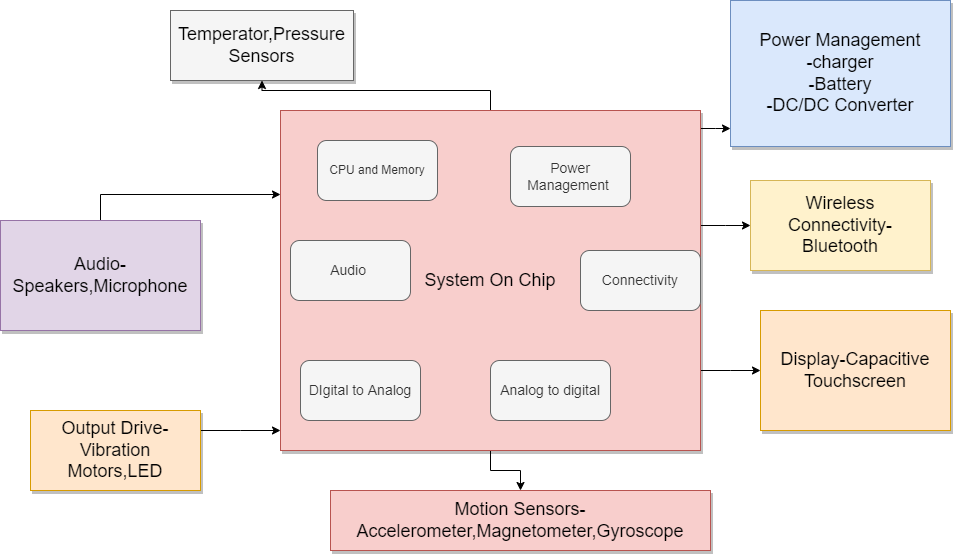

The diagram above was exported from draw.io. Its source (the exported page's mxGraphModel, read from the mxfile embedded in the PNG):
<mxGraphModel dx="1038" dy="579" grid="1" gridSize="10" guides="1" tooltips="1" connect="1" arrows="1" fold="1" page="1" pageScale="1.5" pageWidth="1169" pageHeight="826" background="#FFFFFF" math="0" shadow="0">
  <root>
    <mxCell id="0" style=";html=1;" />
    <mxCell id="1" style=";html=1;" parent="0" />
    <mxCell id="3a17f1ce550125da-13" style="edgeStyle=elbowEdgeStyle;rounded=0;html=1;startArrow=none;startFill=0;jettySize=auto;orthogonalLoop=1;fontSize=18;elbow=vertical;" parent="1" source="3a17f1ce550125da-2" target="3a17f1ce550125da-4" edge="1">
      <mxGeometry relative="1" as="geometry" />
    </mxCell>
    <mxCell id="3a17f1ce550125da-14" style="edgeStyle=elbowEdgeStyle;rounded=0;html=1;startArrow=none;startFill=0;jettySize=auto;orthogonalLoop=1;fontSize=18;elbow=vertical;" parent="1" source="3a17f1ce550125da-2" target="3a17f1ce550125da-5" edge="1">
      <mxGeometry relative="1" as="geometry" />
    </mxCell>
    <mxCell id="3a17f1ce550125da-15" style="edgeStyle=elbowEdgeStyle;rounded=0;html=1;startArrow=none;startFill=0;jettySize=auto;orthogonalLoop=1;fontSize=18;elbow=vertical;" parent="1" source="3a17f1ce550125da-2" target="3a17f1ce550125da-6" edge="1">
      <mxGeometry relative="1" as="geometry" />
    </mxCell>
    <mxCell id="3a17f1ce550125da-16" style="edgeStyle=elbowEdgeStyle;rounded=0;html=1;startArrow=none;startFill=0;jettySize=auto;orthogonalLoop=1;fontSize=18;elbow=vertical;" parent="1" source="3a17f1ce550125da-2" target="3a17f1ce550125da-7" edge="1">
      <mxGeometry relative="1" as="geometry" />
    </mxCell>
    <mxCell id="oHDY_cCF135BDo8pK2Gz-2" value="" style="edgeStyle=orthogonalEdgeStyle;rounded=0;orthogonalLoop=1;jettySize=auto;html=1;" parent="1" source="3a17f1ce550125da-2" target="oHDY_cCF135BDo8pK2Gz-1" edge="1">
      <mxGeometry relative="1" as="geometry" />
    </mxCell>
    <mxCell id="3a17f1ce550125da-2" value="System On Chip" style="whiteSpace=wrap;html=1;shadow=1;fontSize=18;fillColor=#f8cecc;strokeColor=#b85450;" parent="1" vertex="1">
      <mxGeometry x="720" y="430" width="420" height="340" as="geometry" />
    </mxCell>
    <mxCell id="3a17f1ce550125da-4" value="Power Management&lt;br&gt;-charger&lt;br&gt;-Battery&lt;br&gt;-DC/DC Converter" style="whiteSpace=wrap;html=1;shadow=1;fontSize=18;fillColor=#dae8fc;strokeColor=#6c8ebf;" parent="1" vertex="1">
      <mxGeometry x="1170" y="320" width="220" height="146" as="geometry" />
    </mxCell>
    <mxCell id="3a17f1ce550125da-5" value="Wireless Connectivity-Bluetooth" style="whiteSpace=wrap;html=1;shadow=1;fontSize=18;fillColor=#fff2cc;strokeColor=#d6b656;" parent="1" vertex="1">
      <mxGeometry x="1190" y="500" width="180" height="90" as="geometry" />
    </mxCell>
    <mxCell id="3a17f1ce550125da-6" value="Display-Capacitive Touchscreen" style="whiteSpace=wrap;html=1;shadow=1;fontSize=18;fillColor=#ffe6cc;strokeColor=#d79b00;" parent="1" vertex="1">
      <mxGeometry x="1200" y="630" width="190" height="120" as="geometry" />
    </mxCell>
    <mxCell id="3a17f1ce550125da-7" value="Motion Sensors-Accelerometer,Magnetometer,Gyroscope" style="whiteSpace=wrap;html=1;shadow=1;fontSize=18;fillColor=#f8cecc;strokeColor=#b85450;" parent="1" vertex="1">
      <mxGeometry x="770" y="810" width="380" height="60" as="geometry" />
    </mxCell>
    <mxCell id="3a17f1ce550125da-20" style="edgeStyle=elbowEdgeStyle;rounded=0;html=1;startArrow=none;startFill=0;jettySize=auto;orthogonalLoop=1;fontSize=18;elbow=vertical;" parent="1" source="3a17f1ce550125da-8" target="3a17f1ce550125da-2" edge="1">
      <mxGeometry relative="1" as="geometry">
        <Array as="points">
          <mxPoint x="757" y="514" />
        </Array>
      </mxGeometry>
    </mxCell>
    <mxCell id="3a17f1ce550125da-8" value="Audio-Speakers,Microphone" style="whiteSpace=wrap;html=1;shadow=1;fontSize=18;fillColor=#e1d5e7;strokeColor=#9673a6;" parent="1" vertex="1">
      <mxGeometry x="440" y="540" width="200" height="110" as="geometry" />
    </mxCell>
    <mxCell id="3a17f1ce550125da-21" style="edgeStyle=elbowEdgeStyle;rounded=0;html=1;startArrow=none;startFill=0;jettySize=auto;orthogonalLoop=1;fontSize=18;elbow=vertical;" parent="1" source="3a17f1ce550125da-9" target="3a17f1ce550125da-2" edge="1">
      <mxGeometry relative="1" as="geometry" />
    </mxCell>
    <mxCell id="3a17f1ce550125da-9" value="Output Drive-Vibration Motors,LED" style="whiteSpace=wrap;html=1;shadow=1;fontSize=18;fillColor=#ffe6cc;strokeColor=#d79b00;" parent="1" vertex="1">
      <mxGeometry x="470" y="730" width="170" height="80" as="geometry" />
    </mxCell>
    <mxCell id="oHDY_cCF135BDo8pK2Gz-1" value="Temperator,Pressure Sensors" style="whiteSpace=wrap;html=1;fontSize=18;fillColor=#f5f5f5;strokeColor=#666666;shadow=1;" parent="1" vertex="1">
      <mxGeometry x="610" y="330" width="183" height="70" as="geometry" />
    </mxCell>
    <mxCell id="oHDY_cCF135BDo8pK2Gz-4" value="CPU and Memory" style="rounded=1;whiteSpace=wrap;html=1;fillColor=#f5f5f5;fontColor=#333333;strokeColor=#666666;" parent="1" vertex="1">
      <mxGeometry x="757" y="460" width="120" height="60" as="geometry" />
    </mxCell>
    <mxCell id="oHDY_cCF135BDo8pK2Gz-5" value="Power Management&amp;nbsp;" style="rounded=1;whiteSpace=wrap;html=1;fontSize=14;fillColor=#f5f5f5;fontColor=#333333;strokeColor=#666666;" parent="1" vertex="1">
      <mxGeometry x="950" y="466" width="120" height="60" as="geometry" />
    </mxCell>
    <mxCell id="oHDY_cCF135BDo8pK2Gz-6" value="Audio&amp;nbsp;" style="rounded=1;whiteSpace=wrap;html=1;fontSize=14;fillColor=#f5f5f5;fontColor=#333333;strokeColor=#666666;" parent="1" vertex="1">
      <mxGeometry x="730" y="560" width="120" height="60" as="geometry" />
    </mxCell>
    <mxCell id="oHDY_cCF135BDo8pK2Gz-7" value="Analog to digital" style="rounded=1;whiteSpace=wrap;html=1;fontSize=14;fillColor=#f5f5f5;fontColor=#333333;strokeColor=#666666;" parent="1" vertex="1">
      <mxGeometry x="930" y="680" width="120" height="60" as="geometry" />
    </mxCell>
    <mxCell id="oHDY_cCF135BDo8pK2Gz-8" value="Connectivity" style="rounded=1;whiteSpace=wrap;html=1;fontSize=14;fillColor=#f5f5f5;fontColor=#333333;strokeColor=#666666;" parent="1" vertex="1">
      <mxGeometry x="1020" y="570" width="120" height="60" as="geometry" />
    </mxCell>
    <mxCell id="oHDY_cCF135BDo8pK2Gz-9" value="DIgital to Analog" style="rounded=1;whiteSpace=wrap;html=1;fontSize=14;fillColor=#f5f5f5;fontColor=#333333;strokeColor=#666666;" parent="1" vertex="1">
      <mxGeometry x="740" y="680" width="120" height="60" as="geometry" />
    </mxCell>
  </root>
</mxGraphModel>